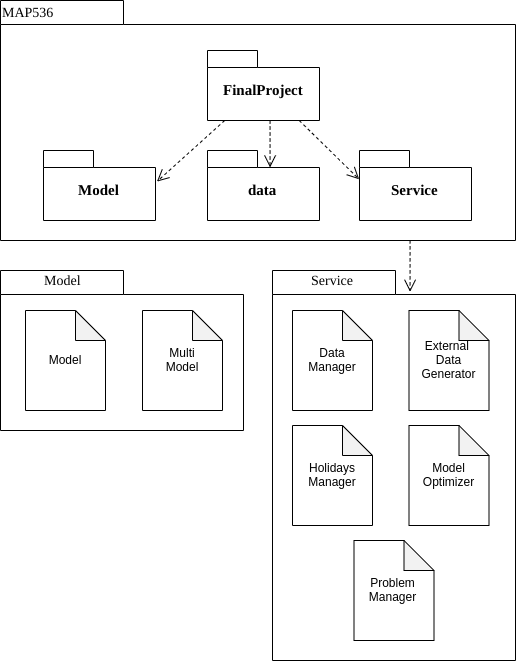

The diagram above was exported from draw.io. Its source (the exported page's mxGraphModel, read from the mxfile embedded in the PNG):
<mxGraphModel dx="1321" dy="793" grid="1" gridSize="10" guides="1" tooltips="1" connect="1" arrows="1" fold="1" page="1" pageScale="1" pageWidth="827" pageHeight="1169" background="#ffffff" math="0" shadow="0">
  <root>
    <mxCell id="0" />
    <mxCell id="1" parent="0" />
    <mxCell id="oV-OWv7BMu_TOtRCpCds-20" value="" style="shape=folder;fontStyle=1;spacingTop=10;tabWidth=123;tabHeight=24;tabPosition=left;html=1;rounded=0;shadow=0;comic=0;labelBackgroundColor=none;strokeWidth=1;fontFamily=Verdana;fontSize=10;align=center;" vertex="1" parent="1">
      <mxGeometry x="568" y="420" width="243" height="160" as="geometry" />
    </mxCell>
    <mxCell id="6e0c8c40b5770093-71" style="edgeStyle=elbowEdgeStyle;rounded=0;html=1;dashed=1;labelBackgroundColor=none;startFill=0;endArrow=open;endFill=0;endSize=10;fontFamily=Verdana;fontSize=10;elbow=vertical;exitX=0.796;exitY=1.001;exitDx=0;exitDy=0;exitPerimeter=0;entryX=0.565;entryY=0.056;entryDx=0;entryDy=0;entryPerimeter=0;" parent="1" source="6e0c8c40b5770093-33" target="6e0c8c40b5770093-47" edge="1">
      <mxGeometry relative="1" as="geometry">
        <mxPoint x="1185" y="424.5" as="targetPoint" />
        <Array as="points">
          <mxPoint x="977" y="400" />
          <mxPoint x="1070" y="410" />
        </Array>
      </mxGeometry>
    </mxCell>
    <mxCell id="6e0c8c40b5770093-33" value="" style="shape=folder;fontStyle=1;spacingTop=10;tabWidth=123;tabHeight=24;tabPosition=left;html=1;rounded=0;shadow=0;comic=0;labelBackgroundColor=none;strokeColor=#000000;strokeWidth=1;fillColor=#ffffff;fontFamily=Verdana;fontSize=10;fontColor=#000000;align=center;" parent="1" vertex="1">
      <mxGeometry x="568" y="150" width="515" height="240" as="geometry" />
    </mxCell>
    <mxCell id="6e0c8c40b5770093-64" style="edgeStyle=elbowEdgeStyle;rounded=0;html=1;entryX=0.559;entryY=0.251;entryPerimeter=0;dashed=1;labelBackgroundColor=none;startFill=0;endArrow=open;endFill=0;endSize=10;fontFamily=Verdana;fontSize=10;" parent="1" source="6e0c8c40b5770093-42" target="6e0c8c40b5770093-44" edge="1">
      <mxGeometry relative="1" as="geometry" />
    </mxCell>
    <mxCell id="6e0c8c40b5770093-65" style="edgeStyle=none;rounded=0;html=1;dashed=1;labelBackgroundColor=none;startFill=0;endArrow=open;endFill=0;endSize=10;fontFamily=Verdana;fontSize=10;entryX=-0.003;entryY=0.411;entryPerimeter=0;" parent="1" source="6e0c8c40b5770093-42" target="6e0c8c40b5770093-45" edge="1">
      <mxGeometry relative="1" as="geometry" />
    </mxCell>
    <mxCell id="6e0c8c40b5770093-66" style="edgeStyle=none;rounded=0;html=1;dashed=1;labelBackgroundColor=none;startFill=0;endArrow=open;endFill=0;endSize=10;fontFamily=Verdana;fontSize=10;entryX=1.013;entryY=0.444;entryPerimeter=0;" parent="1" source="6e0c8c40b5770093-42" target="6e0c8c40b5770093-43" edge="1">
      <mxGeometry relative="1" as="geometry" />
    </mxCell>
    <mxCell id="6e0c8c40b5770093-42" value="&lt;font style=&quot;font-size: 15px&quot;&gt;FinalProject&lt;/font&gt;" style="shape=folder;fontStyle=1;spacingTop=10;tabWidth=50;tabHeight=17;tabPosition=left;html=1;rounded=0;shadow=0;comic=0;labelBackgroundColor=none;strokeColor=#000000;strokeWidth=1;fillColor=#ffffff;fontFamily=Verdana;fontSize=10;fontColor=#000000;align=center;" parent="1" vertex="1">
      <mxGeometry x="775" y="200" width="112" height="70" as="geometry" />
    </mxCell>
    <mxCell id="6e0c8c40b5770093-43" value="&lt;font style=&quot;font-size: 15px&quot;&gt;Model&lt;/font&gt;" style="shape=folder;fontStyle=1;spacingTop=10;tabWidth=50;tabHeight=17;tabPosition=left;html=1;rounded=0;shadow=0;comic=0;labelBackgroundColor=none;strokeColor=#000000;strokeWidth=1;fillColor=#ffffff;fontFamily=Verdana;fontSize=10;fontColor=#000000;align=center;" parent="1" vertex="1">
      <mxGeometry x="611" y="300" width="112" height="70" as="geometry" />
    </mxCell>
    <mxCell id="6e0c8c40b5770093-44" value="&lt;font style=&quot;font-size: 15px&quot;&gt;data&lt;/font&gt;" style="shape=folder;fontStyle=1;spacingTop=10;tabWidth=50;tabHeight=17;tabPosition=left;html=1;rounded=0;shadow=0;comic=0;labelBackgroundColor=none;strokeColor=#000000;strokeWidth=1;fillColor=#ffffff;fontFamily=Verdana;fontSize=10;fontColor=#000000;align=center;" parent="1" vertex="1">
      <mxGeometry x="775" y="300" width="112" height="70" as="geometry" />
    </mxCell>
    <mxCell id="6e0c8c40b5770093-45" value="&lt;font style=&quot;font-size: 15px&quot;&gt;Service&lt;/font&gt;" style="shape=folder;fontStyle=1;spacingTop=10;tabWidth=50;tabHeight=17;tabPosition=left;html=1;rounded=0;shadow=0;comic=0;labelBackgroundColor=none;strokeColor=#000000;strokeWidth=1;fillColor=#ffffff;fontFamily=Verdana;fontSize=10;fontColor=#000000;align=center;" parent="1" vertex="1">
      <mxGeometry x="927" y="300" width="112" height="70" as="geometry" />
    </mxCell>
    <mxCell id="6e0c8c40b5770093-47" value="" style="shape=folder;fontStyle=1;spacingTop=10;tabWidth=123;tabHeight=24;tabPosition=left;html=1;rounded=0;shadow=0;comic=0;labelBackgroundColor=none;strokeWidth=1;fontFamily=Verdana;fontSize=10;align=center;" parent="1" vertex="1">
      <mxGeometry x="840" y="420" width="243" height="390" as="geometry" />
    </mxCell>
    <mxCell id="oV-OWv7BMu_TOtRCpCds-6" value="External&amp;nbsp;&lt;br&gt;Data&lt;br&gt;Generator" style="shape=note;whiteSpace=wrap;html=1;backgroundOutline=1;darkOpacity=0.05;" vertex="1" parent="1">
      <mxGeometry x="976.5" y="460" width="80" height="100" as="geometry" />
    </mxCell>
    <mxCell id="oV-OWv7BMu_TOtRCpCds-7" value="Model&lt;br&gt;Optimizer" style="shape=note;whiteSpace=wrap;html=1;backgroundOutline=1;darkOpacity=0.05;" vertex="1" parent="1">
      <mxGeometry x="976.5" y="575" width="80" height="100" as="geometry" />
    </mxCell>
    <mxCell id="oV-OWv7BMu_TOtRCpCds-8" value="Problem Manager" style="shape=note;whiteSpace=wrap;html=1;backgroundOutline=1;darkOpacity=0.05;" vertex="1" parent="1">
      <mxGeometry x="921.5" y="690" width="80" height="100" as="geometry" />
    </mxCell>
    <mxCell id="oV-OWv7BMu_TOtRCpCds-9" value="Data&lt;br&gt;Manager" style="shape=note;whiteSpace=wrap;html=1;backgroundOutline=1;darkOpacity=0.05;" vertex="1" parent="1">
      <mxGeometry x="860" y="460" width="80" height="100" as="geometry" />
    </mxCell>
    <mxCell id="oV-OWv7BMu_TOtRCpCds-10" value="Holidays&lt;br&gt;Manager" style="shape=note;whiteSpace=wrap;html=1;backgroundOutline=1;darkOpacity=0.05;" vertex="1" parent="1">
      <mxGeometry x="860" y="575" width="80" height="100" as="geometry" />
    </mxCell>
    <mxCell id="oV-OWv7BMu_TOtRCpCds-16" value="&lt;font style=&quot;font-size: 14px&quot;&gt;MAP536&lt;/font&gt;" style="text;html=1;align=left;verticalAlign=top;spacingTop=-4;fontSize=10;fontFamily=Verdana" vertex="1" parent="1">
      <mxGeometry x="568" y="152" width="130" height="20" as="geometry" />
    </mxCell>
    <mxCell id="oV-OWv7BMu_TOtRCpCds-17" value="&lt;font style=&quot;font-size: 12px&quot;&gt;Model&lt;/font&gt;" style="shape=note;whiteSpace=wrap;html=1;backgroundOutline=1;darkOpacity=0.05;" vertex="1" parent="1">
      <mxGeometry x="593" y="460" width="80" height="100" as="geometry" />
    </mxCell>
    <mxCell id="oV-OWv7BMu_TOtRCpCds-18" value="Multi&lt;br&gt;Model" style="shape=note;whiteSpace=wrap;html=1;backgroundOutline=1;darkOpacity=0.05;" vertex="1" parent="1">
      <mxGeometry x="710" y="460" width="80" height="100" as="geometry" />
    </mxCell>
    <mxCell id="oV-OWv7BMu_TOtRCpCds-23" value="&lt;font style=&quot;font-size: 14px&quot;&gt;Model&lt;/font&gt;" style="text;html=1;align=left;verticalAlign=top;spacingTop=-4;fontSize=10;fontFamily=Verdana" vertex="1" parent="1">
      <mxGeometry x="609.5" y="420" width="47" height="20" as="geometry" />
    </mxCell>
    <mxCell id="oV-OWv7BMu_TOtRCpCds-24" value="&lt;font style=&quot;font-size: 14px&quot;&gt;Service&lt;/font&gt;" style="text;html=1;align=left;verticalAlign=top;spacingTop=-4;fontSize=10;fontFamily=Verdana" vertex="1" parent="1">
      <mxGeometry x="876.5" y="420" width="47" height="20" as="geometry" />
    </mxCell>
  </root>
</mxGraphModel>